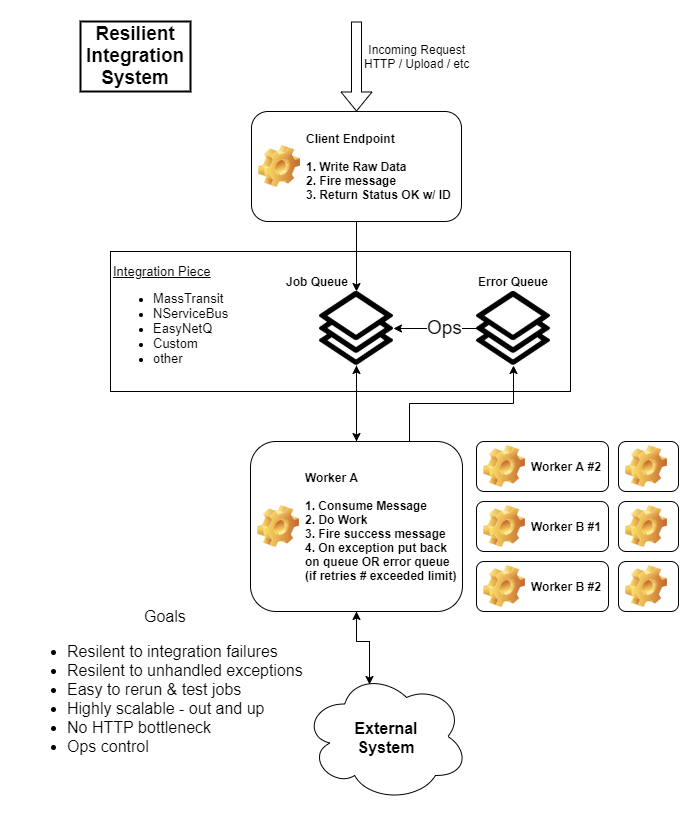

The diagram above was exported from draw.io. Its source (the exported page's mxGraphModel, read from the mxfile embedded in the PNG):
<mxGraphModel dx="1006" dy="685" grid="1" gridSize="10" guides="1" tooltips="1" connect="1" arrows="1" fold="1" page="1" pageScale="1" pageWidth="850" pageHeight="1100" math="0" shadow="0">
  <root>
    <mxCell id="0" />
    <mxCell id="1" parent="0" />
    <mxCell id="Wotu7LWj6CAtbgShHvIZ-1" value="&lt;div&gt;&lt;span style=&quot;font-size: 13px&quot;&gt;&lt;u&gt;Integration Piece&lt;/u&gt;&lt;/span&gt;&lt;br&gt;&lt;ul&gt;&lt;li&gt;&lt;span style=&quot;font-size: 13px&quot;&gt;MassTransit&lt;/span&gt;&lt;/li&gt;&lt;li&gt;&lt;span style=&quot;font-size: 13px&quot;&gt;NServiceBus&lt;/span&gt;&lt;/li&gt;&lt;li&gt;&lt;span style=&quot;font-size: 13px&quot;&gt;EasyNetQ&lt;/span&gt;&lt;/li&gt;&lt;li&gt;&lt;span style=&quot;font-size: 13px&quot;&gt;Custom&lt;/span&gt;&lt;/li&gt;&lt;li&gt;&lt;span style=&quot;font-size: 13px&quot;&gt;other&lt;/span&gt;&lt;/li&gt;&lt;/ul&gt;&lt;/div&gt;" style="rounded=0;whiteSpace=wrap;html=1;align=left;" vertex="1" parent="1">
      <mxGeometry x="140" y="350" width="460" height="140" as="geometry" />
    </mxCell>
    <mxCell id="fZQt5yYqUR70QoNVrqg8-1" value="" style="shape=flexArrow;endArrow=classic;html=1;" parent="1" edge="1">
      <mxGeometry width="50" height="50" relative="1" as="geometry">
        <mxPoint x="386" y="120" as="sourcePoint" />
        <mxPoint x="386" y="210" as="targetPoint" />
      </mxGeometry>
    </mxCell>
    <mxCell id="fZQt5yYqUR70QoNVrqg8-2" value="Incoming Request&lt;br&gt;HTTP / Upload / etc" style="text;html=1;resizable=0;autosize=1;align=center;verticalAlign=middle;points=[];fillColor=none;strokeColor=none;rounded=0;" parent="1" vertex="1">
      <mxGeometry x="386" y="140" width="120" height="30" as="geometry" />
    </mxCell>
    <mxCell id="fZQt5yYqUR70QoNVrqg8-14" value="" style="edgeStyle=orthogonalEdgeStyle;rounded=0;orthogonalLoop=1;jettySize=auto;html=1;" parent="1" source="fZQt5yYqUR70QoNVrqg8-5" target="fZQt5yYqUR70QoNVrqg8-8" edge="1">
      <mxGeometry relative="1" as="geometry">
        <mxPoint x="435" y="400" as="targetPoint" />
      </mxGeometry>
    </mxCell>
    <mxCell id="fZQt5yYqUR70QoNVrqg8-5" value="Client Endpoint&lt;br&gt;&lt;br&gt;1. Write Raw Data&lt;br&gt;2. Fire message&lt;br&gt;3. Return Status OK w/ ID" style="label;whiteSpace=wrap;html=1;image=img/clipart/Gear_128x128.png" parent="1" vertex="1">
      <mxGeometry x="281" y="210" width="210" height="110" as="geometry" />
    </mxCell>
    <mxCell id="SZI1L2Dy6ggTzqHWNhYM-4" style="edgeStyle=orthogonalEdgeStyle;rounded=0;orthogonalLoop=1;jettySize=auto;html=1;exitX=0.4;exitY=0.1;exitDx=0;exitDy=0;exitPerimeter=0;entryX=0.5;entryY=1;entryDx=0;entryDy=0;" parent="1" source="fZQt5yYqUR70QoNVrqg8-6" target="fZQt5yYqUR70QoNVrqg8-20" edge="1">
      <mxGeometry relative="1" as="geometry" />
    </mxCell>
    <mxCell id="fZQt5yYqUR70QoNVrqg8-6" value="&lt;span style=&quot;font-size: 16px&quot;&gt;&lt;b&gt;External&lt;br&gt;System&lt;br&gt;&lt;/b&gt;&lt;/span&gt;" style="ellipse;shape=cloud;whiteSpace=wrap;html=1;align=center;" parent="1" vertex="1">
      <mxGeometry x="333" y="770" width="165" height="130" as="geometry" />
    </mxCell>
    <mxCell id="fZQt5yYqUR70QoNVrqg8-25" style="edgeStyle=orthogonalEdgeStyle;rounded=0;orthogonalLoop=1;jettySize=auto;html=1;exitX=0.5;exitY=1;exitDx=0;exitDy=0;" parent="1" source="fZQt5yYqUR70QoNVrqg8-8" target="fZQt5yYqUR70QoNVrqg8-20" edge="1">
      <mxGeometry relative="1" as="geometry" />
    </mxCell>
    <mxCell id="fZQt5yYqUR70QoNVrqg8-8" value="" style="shape=image;html=1;verticalAlign=top;verticalLabelPosition=bottom;labelBackgroundColor=#ffffff;imageAspect=0;aspect=fixed;image=https://cdn2.iconfinder.com/data/icons/interface-12/24/interface-28-128.png" parent="1" vertex="1">
      <mxGeometry x="349" y="390" width="74" height="74" as="geometry" />
    </mxCell>
    <mxCell id="fZQt5yYqUR70QoNVrqg8-9" value="&lt;b&gt;&lt;font style=&quot;font-size: 12px&quot;&gt;Job Queue&lt;/font&gt;&lt;/b&gt;" style="text;html=1;align=center;verticalAlign=middle;resizable=0;points=[];;autosize=1;" parent="1" vertex="1">
      <mxGeometry x="306.5" y="370" width="80" height="20" as="geometry" />
    </mxCell>
    <mxCell id="fZQt5yYqUR70QoNVrqg8-39" style="edgeStyle=orthogonalEdgeStyle;rounded=0;orthogonalLoop=1;jettySize=auto;html=1;exitX=0;exitY=0.5;exitDx=0;exitDy=0;fontSize=19;" parent="1" source="fZQt5yYqUR70QoNVrqg8-10" target="fZQt5yYqUR70QoNVrqg8-8" edge="1">
      <mxGeometry relative="1" as="geometry" />
    </mxCell>
    <mxCell id="fZQt5yYqUR70QoNVrqg8-40" value="Ops" style="text;html=1;align=left;verticalAlign=middle;resizable=0;points=[];;labelBackgroundColor=#ffffff;fontSize=19;" parent="fZQt5yYqUR70QoNVrqg8-39" vertex="1" connectable="0">
      <mxGeometry x="0.2403" y="-1" relative="1" as="geometry">
        <mxPoint as="offset" />
      </mxGeometry>
    </mxCell>
    <mxCell id="fZQt5yYqUR70QoNVrqg8-10" value="" style="shape=image;html=1;verticalAlign=top;verticalLabelPosition=bottom;labelBackgroundColor=#ffffff;imageAspect=0;aspect=fixed;image=https://cdn2.iconfinder.com/data/icons/interface-12/24/interface-28-128.png" parent="1" vertex="1">
      <mxGeometry x="506" y="390" width="74" height="74" as="geometry" />
    </mxCell>
    <mxCell id="fZQt5yYqUR70QoNVrqg8-11" value="&lt;b&gt;&lt;font style=&quot;font-size: 12px&quot;&gt;Error Queue&lt;/font&gt;&lt;/b&gt;" style="text;html=1;align=center;verticalAlign=middle;resizable=0;points=[];;autosize=1;" parent="1" vertex="1">
      <mxGeometry x="498" y="370" width="90" height="20" as="geometry" />
    </mxCell>
    <mxCell id="fZQt5yYqUR70QoNVrqg8-34" style="edgeStyle=orthogonalEdgeStyle;rounded=0;orthogonalLoop=1;jettySize=auto;html=1;exitX=0.75;exitY=0;exitDx=0;exitDy=0;" parent="1" source="fZQt5yYqUR70QoNVrqg8-20" target="fZQt5yYqUR70QoNVrqg8-10" edge="1">
      <mxGeometry relative="1" as="geometry" />
    </mxCell>
    <mxCell id="SZI1L2Dy6ggTzqHWNhYM-3" style="edgeStyle=orthogonalEdgeStyle;rounded=0;orthogonalLoop=1;jettySize=auto;html=1;exitX=0.5;exitY=0;exitDx=0;exitDy=0;" parent="1" source="fZQt5yYqUR70QoNVrqg8-20" target="fZQt5yYqUR70QoNVrqg8-8" edge="1">
      <mxGeometry relative="1" as="geometry" />
    </mxCell>
    <mxCell id="fZQt5yYqUR70QoNVrqg8-20" value="Worker A&lt;br&gt;&lt;br&gt;1. Consume Message&lt;br&gt;2. Do Work&lt;br&gt;3. Fire success message&lt;br&gt;4. On exception put back on queue OR error queue (if retries # exceeded limit)" style="label;whiteSpace=wrap;html=1;image=img/clipart/Gear_128x128.png" parent="1" vertex="1">
      <mxGeometry x="280" y="540" width="212" height="170" as="geometry" />
    </mxCell>
    <mxCell id="fZQt5yYqUR70QoNVrqg8-22" value="Worker A #2" style="label;whiteSpace=wrap;html=1;image=img/clipart/Gear_128x128.png" parent="1" vertex="1">
      <mxGeometry x="506" y="540" width="132" height="50" as="geometry" />
    </mxCell>
    <mxCell id="fZQt5yYqUR70QoNVrqg8-23" value="Worker B #1" style="label;whiteSpace=wrap;html=1;image=img/clipart/Gear_128x128.png" parent="1" vertex="1">
      <mxGeometry x="506" y="600" width="132" height="50" as="geometry" />
    </mxCell>
    <mxCell id="fZQt5yYqUR70QoNVrqg8-24" value="Worker B #2" style="label;whiteSpace=wrap;html=1;image=img/clipart/Gear_128x128.png" parent="1" vertex="1">
      <mxGeometry x="506" y="660" width="132" height="50" as="geometry" />
    </mxCell>
    <mxCell id="fZQt5yYqUR70QoNVrqg8-28" value="" style="label;whiteSpace=wrap;html=1;image=img/clipart/Gear_128x128.png" parent="1" vertex="1">
      <mxGeometry x="648" y="540" width="60" height="50" as="geometry" />
    </mxCell>
    <mxCell id="fZQt5yYqUR70QoNVrqg8-31" value="" style="label;whiteSpace=wrap;html=1;image=img/clipart/Gear_128x128.png" parent="1" vertex="1">
      <mxGeometry x="648" y="600" width="60" height="50" as="geometry" />
    </mxCell>
    <mxCell id="fZQt5yYqUR70QoNVrqg8-32" value="" style="label;whiteSpace=wrap;html=1;image=img/clipart/Gear_128x128.png" parent="1" vertex="1">
      <mxGeometry x="648" y="660" width="60" height="50" as="geometry" />
    </mxCell>
    <mxCell id="fZQt5yYqUR70QoNVrqg8-37" value="&lt;font style=&quot;font-size: 16px&quot;&gt;Goals&lt;br&gt;&lt;ul&gt;&lt;li style=&quot;text-align: left&quot;&gt;&lt;font style=&quot;font-size: 16px&quot;&gt;Resilent to integration failures&lt;/font&gt;&lt;/li&gt;&lt;li style=&quot;text-align: left&quot;&gt;&lt;font style=&quot;font-size: 16px&quot;&gt;Resilent to unhandled exceptions&lt;/font&gt;&lt;/li&gt;&lt;li style=&quot;text-align: left&quot;&gt;&lt;font style=&quot;font-size: 16px&quot;&gt;Easy to rerun &amp;amp; test jobs&lt;/font&gt;&lt;/li&gt;&lt;li style=&quot;text-align: left&quot;&gt;&lt;font style=&quot;font-size: 16px&quot;&gt;Highly scalable - out and up&lt;/font&gt;&lt;/li&gt;&lt;li style=&quot;text-align: left&quot;&gt;&lt;font style=&quot;font-size: 16px&quot;&gt;No HTTP bottleneck&lt;/font&gt;&lt;/li&gt;&lt;li style=&quot;text-align: left&quot;&gt;Ops control&lt;/li&gt;&lt;/ul&gt;&lt;br&gt;&lt;br&gt;&lt;/font&gt;" style="text;html=1;align=center;verticalAlign=middle;resizable=0;points=[];;autosize=1;" parent="1" vertex="1">
      <mxGeometry x="50" y="720" width="290" height="170" as="geometry" />
    </mxCell>
    <mxCell id="fZQt5yYqUR70QoNVrqg8-38" value="Resilient&lt;br&gt;Integration&lt;br&gt;System" style="text;html=1;align=center;verticalAlign=middle;resizable=0;points=[];;autosize=1;fontStyle=1;fontSize=19;rounded=0;strokeColor=#000000;perimeterSpacing=4;strokeWidth=2;" parent="1" vertex="1">
      <mxGeometry x="110" y="120" width="110" height="70" as="geometry" />
    </mxCell>
    <mxCell id="SZI1L2Dy6ggTzqHWNhYM-2" style="edgeStyle=orthogonalEdgeStyle;rounded=0;orthogonalLoop=1;jettySize=auto;html=1;exitX=0.5;exitY=1;exitDx=0;exitDy=0;entryX=0.4;entryY=0.1;entryDx=0;entryDy=0;entryPerimeter=0;" parent="1" source="fZQt5yYqUR70QoNVrqg8-20" target="fZQt5yYqUR70QoNVrqg8-6" edge="1">
      <mxGeometry relative="1" as="geometry" />
    </mxCell>
  </root>
</mxGraphModel>